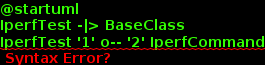

The diagram above was rendered by PlantUML. Its source (embedded in the PNG):
@startuml
IperfTest -|> BaseClass
IperfTest '1' o-- '2' IperfCommand
IperfTest o-- Sleep
IperfTest o-- Kill
IperfTest : sender_command
IperfTest : receiver_command
IperfTest : sleep
IperfTest : wait_events
IperfTest : kill

@enduml